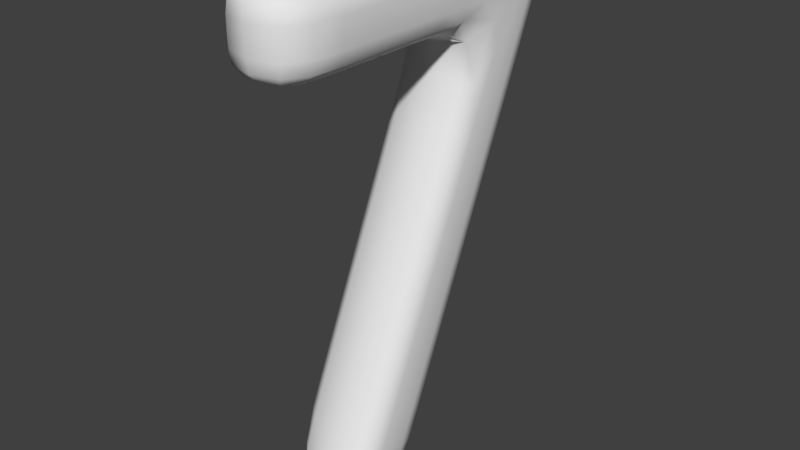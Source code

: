 # Source: Number7.blend  (saved by Blender 2.79.0; exported with 4.5.12 LTS)
import bpy
from mathutils import Matrix  # noqa: F401  (used for matrix-valued properties, if any)

bpy.ops.wm.read_factory_settings(use_empty=True)
scene = bpy.context.scene
scene.name = 'Scene'

# ---- collections
col_collection_1 = bpy.data.collections.new('Collection 1'); scene.collection.children.link(col_collection_1)

# ---- world
world_world = bpy.data.worlds.new('World'); scene.world = world_world
world_world.color = (0.05088, 0.05088, 0.05088)
world_world.use_sun_shadow = False
world_world.sun_shadow_jitter_overblur = 0.0
world_world.cycles.sampling_method = 'MANUAL'

# ---- meshes
me_cube = bpy.data.meshes.new('Cube')
me_cube.from_pydata([(-0.5457, 1.869, -0.1614), (0.0, 2.036, -0.2352), (0.5457, 1.18, 0.1403), (0.0, 1.015, 0.2151), (-0.5103, 0.3332, -3.624), (-0.5457, 2.296, 2.729), (0.0, -0.613, -3.871), (0.5103, -0.5126, -3.614), (0.0, -0.6092, -3.434), (0.0, 0.4892, -3.695), (0.0, 2.376, 2.914), (-0.5103, -1.05, 2.033), (0.0, 3.283, 2.656), (0.5103, 3.105, 2.671), (0.5457, 2.335, 0.8889), (0.0, 2.501, 0.816), (0.0, 1.453, 1.257), (-0.5473, 1.644, 1.192), (0.0, -1.425, 2.744), (0.0, -1.017, 2.908), (0.0, -1.053, 1.87), (0.5103, -1.026, 2.745), (0.5103, -1.05, 2.033), (0.5457, -1.04, 2.389), (0.0, -1.413, 2.034), (-3.725e-09, -1.445, 2.389), (0.5457, 2.681, 1.679), (0.5457, 2.902, 2.193), (0.0, 2.852, 1.619), (0.0, 3.082, 2.156), (-0.5103, -1.026, 2.745), (-0.5457, -1.04, 2.389), (-0.5792, 1.949, 1.932), (-0.5821, 2.129, 2.347), (-0.5457, 2.902, 2.193), (-0.5821, 2.529, 2.27), (-0.5457, 2.681, 1.679), (-0.5821, 2.327, 1.805), (0.5821, 2.129, 2.347), (0.5821, 2.529, 2.27), (0.5792, 1.949, 1.932), (0.5821, 2.327, 1.805), (-0.5457, 2.335, 0.8889), (-0.5821, 1.99, 1.04), (0.5473, 1.644, 1.192), (0.5821, 1.99, 1.04), (0.5457, 2.296, 2.729), (0.5457, 2.715, 2.701), (0.0, 3.197, 2.889), (-3.725e-09, 2.806, 2.909), (0.5103, 0.298, -3.688), (0.5457, -0.1118, -3.66), (0.0, 0.1466, -4.033), (-3.725e-09, -0.2447, -3.978), (-0.5103, 3.105, 2.671), (-0.5457, 2.715, 2.701), (-0.5103, -0.3635, -3.341), (-0.5457, -0.01305, -3.479), (0.5457, 1.869, -0.162), (0.5821, 1.525, -0.01088), (-0.5457, 1.182, 0.1431), (-0.5821, 1.526, -0.009128), (-0.5821, 1.505, 2.386), (-0.5821, 0.6578, 2.389), (-0.5821, -0.2048, 2.389), (-0.5457, 1.641, 2.744), (-0.5457, 0.7523, 2.745), (-0.5457, -0.1523, 2.745), (0.5821, 1.505, 2.386), (0.5821, 0.6578, 2.389), (0.5821, -0.2048, 2.389), (0.5473, 1.369, 2.026), (0.5457, 0.5633, 2.033), (0.5457, -0.2572, 2.032), (0.5457, 1.641, 2.744), (0.5457, 0.7523, 2.745), (0.5457, -0.1523, 2.745), (-3.725e-09, 1.283, 1.828), (-3.725e-09, 0.5176, 1.86), (-3.725e-09, -0.2826, 1.86), (0.0, 1.707, 2.917), (0.0, 0.798, 2.917), (0.0, -0.1269, 2.918), (-0.5473, 1.369, 2.026), (-0.5457, 0.5633, 2.033), (-0.5457, -0.2572, 2.032), (-0.5821, 1.103, -0.9634), (-0.5821, 0.7261, -1.813), (-0.5821, 0.3526, -2.656), (-0.5457, 0.758, -0.8129), (-0.5457, 0.3795, -1.666), (-0.5457, 0.004127, -2.512), (0.5821, 1.086, -0.9932), (0.5821, 0.6801, -1.897), (0.5821, 0.2759, -2.796), (0.5457, 1.441, -1.126), (0.5457, 1.054, -1.995), (0.5457, 0.6692, -2.858), (0.0, 1.612, -1.19), (-3.725e-09, 1.235, -2.041), (-3.725e-09, 0.861, -2.885), (0.0, 0.5767, -0.7666), (3.725e-09, 0.1711, -1.669), (3.725e-09, -0.2325, -2.567), (0.5457, 0.7331, -0.8583), (0.5457, 0.3096, -1.794), (0.5457, -0.1125, -2.725), (-0.5457, 1.446, -1.116), (-0.5457, 1.07, -1.965), (-0.5457, 0.6963, -2.808), (-0.5457, 0.9604, -0.3565), (-0.3706, 1.059, 0.197), (-0.5457, 2.103, 0.3666), (-0.3706, 1.992, -0.2158), (0.0, 1.814, -0.7344), (0.0, 2.27, 0.2929), (0.3706, 1.992, -0.216), (0.5457, 1.646, -0.6641), (0.5457, 1.416, 0.6708), (0.3706, 1.058, 0.1948), (0.0, 0.7889, -0.2923), (0.0, 1.248, 0.7438), (-0.3497, -0.51, -3.673), (0.0, 0.3198, -3.952), (0.3497, 0.1717, -3.962), (0.0, -0.687, -3.729), (-0.3497, 0.4559, -3.664), (-0.3706, 0.6305, -0.7674), (0.3497, -0.6182, -3.538), (0.3706, 1.567, -1.174), (-0.3497, 3.17, 2.834), (0.0, 3.3, 2.821), (0.3706, 2.355, 2.865), (0.0, 2.091, 2.916), (-0.5457, 2.017, 2.739), (-0.3706, 2.457, 0.8352), (0.5457, 2.017, 2.739), (0.3706, 2.457, 0.8352), (-0.3799, 1.505, 1.25), (-0.3706, 2.807, 1.635), (0.3799, 1.505, 1.25), (0.3706, 2.807, 1.635), (0.5573, 1.822, 1.635), (0.0, 2.702, 1.272), (0.0, 1.515, 1.665), (-0.5457, 2.534, 1.342), (0.0, -1.31, 2.861), (-0.3497, -1.325, 2.74), (0.3497, -1.325, 2.74), (0.0, -1.309, 1.917), (-0.3497, -1.044, 1.911), (-0.3706, 1.69, 2.871), (0.3706, 1.69, 2.871), (0.3497, -1.044, 1.911), (-0.5573, 1.702, 1.985), (-0.5821, 1.864, 2.374), (0.5573, 1.702, 1.985), (0.5821, 1.864, 2.374), (-0.3497, 3.236, 2.654), (-0.3706, 3.035, 2.166), (0.3497, 3.236, 2.654), (0.3706, 3.035, 2.166), (-0.3497, -1.321, 2.038), (-0.3706, -1.339, 2.389), (0.3497, -1.321, 2.038), (0.3706, -1.339, 2.389), (0.5434, -1.046, 2.205), (0.5434, -1.034, 2.572), (-5.588e-09, -1.439, 2.205), (-5.588e-09, -1.447, 2.572), (0.5821, 2.043, 2.148), (0.5798, 2.215, 2.543), (0.0, 2.971, 1.895), (0.0, 3.191, 2.414), (-0.5434, -1.034, 2.572), (-0.5434, -1.046, 2.205), (-0.5457, 2.795, 1.944), (-0.5434, 3.007, 2.44), (-0.5457, 1.648, -0.6605), (-0.5821, 1.304, -0.5082), (-0.5457, 1.416, 0.671), (-0.5821, 1.76, 0.5188), (0.5457, 0.9517, -0.3723), (0.5821, 1.299, -0.5185), (0.5457, 2.103, 0.3665), (0.5821, 1.759, 0.5187), (-0.3497, 0.1984, -3.913), (-0.3706, -0.1606, -3.804), (0.3497, -0.6194, -3.872), (0.3706, -0.2331, -3.937), (-0.3706, 2.355, 2.865), (-0.3706, 2.782, 2.855), (0.3497, 3.17, 2.834), (0.3706, 2.782, 2.855), (0.5457, 2.534, 1.342), (0.5821, 2.187, 1.485), (-0.5573, 1.822, 1.635), (-0.5821, 2.187, 1.485), (0.5457, 2.795, 1.944), (0.5821, 2.432, 2.046), (0.5434, 3.007, 2.44), (0.5798, 2.625, 2.491), (-0.5821, 2.043, 2.148), (-0.5821, 2.432, 2.046), (-0.5798, 2.215, 2.543), (-0.5798, 2.625, 2.491), (-0.5798, 2.72, 2.23), (-0.5821, 2.335, 2.309), (-0.5798, 2.509, 1.74), (-0.5821, 2.144, 1.869), (0.5821, 2.335, 2.309), (0.5798, 2.72, 2.23), (0.5821, 2.144, 1.869), (0.5798, 2.509, 1.74), (-0.5798, 2.167, 0.9621), (-0.5798, 1.813, 1.117), (0.5798, 1.813, 1.117), (0.5798, 2.167, 0.9621), (0.5457, 2.512, 2.715), (0.5434, 2.917, 2.686), (-5.588e-09, 3.011, 2.906), (-5.588e-09, 2.598, 2.912), (0.5434, 0.09898, -3.676), (0.5434, -0.3221, -3.643), (-5.588e-09, -0.0472, -4.018), (-5.588e-09, -0.4406, -3.934), (-0.5434, 2.917, 2.686), (-0.5457, 2.512, 2.715), (-0.5434, -0.1914, -3.404), (-0.5434, 0.1649, -3.555), (0.5798, 1.702, -0.0886), (0.5798, 1.348, 0.06684), (-0.5798, 1.349, 0.06918), (-0.5798, 1.702, -0.08743), (-0.3799, 1.312, 1.877), (-0.3706, 0.5296, 1.906), (-0.3706, -0.2759, 1.905), (-0.3497, -1.009, 2.867), (-0.3706, -0.1336, 2.873), (-0.3706, 0.786, 2.872), (0.3497, -1.009, 2.867), (0.3706, -0.1336, 2.873), (0.3706, 0.786, 2.872), (0.3799, 1.312, 1.877), (0.3706, 0.5296, 1.906), (0.3706, -0.2759, 1.905), (0.5798, 1.436, 2.203), (0.5798, 0.6092, 2.206), (0.5798, -0.2317, 2.206), (0.5798, 1.575, 2.57), (0.5798, 0.7063, 2.572), (0.5798, -0.1778, 2.572), (-0.5798, 1.575, 2.57), (-0.5798, 0.7063, 2.572), (-0.5798, -0.1778, 2.572), (-0.5798, 1.436, 2.203), (-0.5798, 0.6092, 2.206), (-0.5798, -0.2317, 2.206), (-0.5821, 1.088, 2.389), (-0.5821, 0.2265, 2.389), (-0.5798, -0.6343, 2.389), (-0.5457, 1.204, 2.745), (-0.5457, 0.3, 2.745), (-0.5434, -0.6028, 2.746), (0.5821, 1.088, 2.389), (0.5821, 0.2265, 2.389), (0.5798, -0.6343, 2.389), (0.5457, 0.9727, 2.033), (0.5457, 0.1531, 2.033), (0.5434, -0.6658, 2.032), (0.5457, 1.204, 2.745), (0.5457, 0.3, 2.745), (0.5434, -0.6028, 2.746), (-5.588e-09, 0.9152, 1.859), (-5.588e-09, 0.1175, 1.86), (-5.588e-09, -0.6811, 1.86), (0.0, 1.259, 2.917), (0.0, 0.3355, 2.918), (0.0, -0.5876, 2.918), (-0.5457, 0.9727, 2.033), (-0.5457, 0.1531, 2.033), (-0.5434, -0.6658, 2.032), (-0.3706, 1.569, -1.17), (-0.3706, 1.192, -2.02), (-0.3706, 0.8189, -2.863), (-0.3497, -0.5054, -3.332), (-0.3706, -0.1415, -2.5), (-0.3706, 0.2431, -1.637), (0.3706, 0.6116, -0.8019), (0.3706, 0.1901, -1.734), (0.3706, -0.2298, -2.661), (0.3497, 0.4429, -3.688), (0.3706, 0.8096, -2.88), (0.3706, 1.187, -2.03), (0.5798, 1.268, -1.062), (0.5798, 0.8721, -1.948), (0.5798, 0.4781, -2.828), (0.5798, 0.9043, -0.9246), (0.5798, 0.4883, -1.846), (0.5798, 0.07408, -2.764), (-0.5798, 0.9259, -0.8852), (-0.5798, 0.5492, -1.735), (-0.5798, 0.1756, -2.578), (-0.5798, 1.279, -1.042), (-0.5798, 0.9028, -1.891), (-0.5798, 0.5293, -2.734), (-0.5821, 0.913, -1.391), (-0.5821, 0.5394, -2.235), (-0.5798, 0.1664, -3.076), (-0.5457, 0.5674, -1.243), (-0.5457, 0.1918, -2.089), (-0.5434, -0.1833, -2.935), (0.5821, 0.8823, -1.447), (0.5821, 0.478, -2.347), (0.5798, 0.07489, -3.243), (0.5457, 1.246, -1.563), (0.5457, 0.8613, -2.427), (0.5434, 0.4778, -3.287), (-5.588e-09, 1.422, -1.618), (-5.588e-09, 1.048, -2.463), (-5.588e-09, 0.6739, -3.305), (5.588e-09, 0.373, -1.22), (5.588e-09, -0.0307, -2.118), (5.588e-09, -0.4327, -3.014), (0.5457, 0.5207, -1.328), (0.5457, 0.09855, -2.26), (0.5434, -0.3223, -3.189), (-0.5457, 1.257, -1.544), (-0.5457, 0.8831, -2.387), (-0.5434, 0.5102, -3.228), (-0.3706, 0.8361, -0.3051), (-0.3714, 1.292, 0.7259), (-0.3706, 1.771, -0.7149), (-0.3706, 2.226, 0.3123), (0.3706, 0.8294, -0.3173), (0.3714, 1.292, 0.7257), (0.3706, 1.77, -0.7161), (0.3706, 2.226, 0.3122), (-0.2823, -0.6039, -3.606), (-0.2823, 0.3257, -3.899), (0.2823, -0.6994, -3.781), (0.2823, 0.3126, -3.923), (-0.3706, 2.072, 2.869), (-0.2823, 3.273, 2.8), (0.3706, 2.072, 2.869), (0.2823, 3.273, 2.8), (-0.4195, 1.601, 1.717), (-0.3706, 2.658, 1.291), (0.4195, 1.601, 1.717), (0.3706, 2.658, 1.291), (-0.2823, -1.269, 2.844), (0.2823, -1.269, 2.844), (-0.2823, -1.272, 1.933), (0.2823, -1.272, 1.933), (-0.5806, 1.785, 2.185), (-0.5798, 1.943, 2.562), (0.5806, 1.785, 2.185), (0.5798, 1.943, 2.562), (-0.3689, 3.143, 2.42), (-0.3706, 2.925, 1.908), (0.3689, 3.143, 2.42), (0.3706, 2.925, 1.908), (-0.3689, -1.336, 2.206), (-0.3689, -1.339, 2.572), (0.3689, -1.336, 2.206), (0.3689, -1.339, 2.572), (-0.5798, 1.481, -0.5865), (-0.5798, 1.128, -0.4299), (-0.5798, 1.583, 0.597), (-0.5798, 1.936, 0.4405), (0.5798, 1.12, -0.4436), (0.5798, 1.477, -0.5934), (0.5798, 1.936, 0.4405), (0.5798, 1.583, 0.5969), (-0.3689, 0.02354, -3.868), (-0.3689, -0.3439, -3.739), (0.3689, -0.4396, -3.914), (0.3689, -0.02502, -3.956), (-0.3706, 2.575, 2.86), (-0.3689, 2.986, 2.848), (0.3689, 2.986, 2.848), (0.3706, 2.575, 2.86), (0.5798, 2.365, 1.411), (0.5806, 2.007, 1.559), (-0.5806, 2.007, 1.559), (-0.5798, 2.365, 1.411), (0.5798, 2.619, 1.994), (0.5821, 2.244, 2.099), (0.5775, 2.821, 2.465), (0.5798, 2.426, 2.518), (-0.5821, 2.244, 2.099), (-0.5798, 2.619, 1.994), (-0.5798, 2.426, 2.518), (-0.5775, 2.821, 2.465), (-0.3714, 0.9311, 1.904), (-0.3706, 0.1268, 1.905), (-0.3689, -0.6759, 1.905), (-0.3689, -0.5902, 2.872), (-0.3706, 0.3262, 2.872), (-0.3706, 1.245, 2.872), (0.3689, -0.5902, 2.872), (0.3706, 0.3262, 2.872), (0.3706, 1.245, 2.872), (0.3714, 0.9311, 1.904), (0.3706, 0.1268, 1.905), (0.3689, -0.6759, 1.905), (0.5798, 1.029, 2.206), (0.5798, 0.1887, 2.206), (0.5775, -0.6505, 2.205), (0.5798, 1.147, 2.572), (0.5798, 0.2643, 2.572), (0.5775, -0.6181, 2.572), (-0.5798, 1.147, 2.572), (-0.5798, 0.2643, 2.572), (-0.5775, -0.6181, 2.572), (-0.5798, 1.029, 2.206), (-0.5798, 0.1887, 2.206), (-0.5775, -0.6505, 2.205), (-0.3706, 1.379, -1.598), (-0.3706, 1.006, -2.441), (-0.3689, 0.6328, -3.281), (-0.3689, -0.3323, -2.929), (-0.3706, 0.05082, -2.068), (-0.3706, 0.4356, -1.205), (0.3706, 0.4002, -1.27), (0.3706, -0.01987, -2.198), (0.3689, -0.4373, -3.121), (0.3689, 0.6216, -3.302), (0.3706, 0.9982, -2.455), (0.3706, 1.376, -1.605), (0.5798, 1.069, -1.507), (0.5798, 0.6751, -2.388), (0.5775, 0.282, -3.266), (0.5798, 0.6955, -1.388), (0.5798, 0.2812, -2.305), (0.5775, -0.1319, -3.22), (-0.5798, 0.7362, -1.313), (-0.5798, 0.3624, -2.157), (-0.5775, -0.01078, -2.999), (-0.5798, 1.09, -1.47), (-0.5798, 0.7161, -2.313), (-0.5775, 0.3431, -3.154)], [], [(0, 178, 366, 233), (0, 233, 369, 112), (0, 112, 333, 113), (0, 113, 332, 178), (1, 114, 332, 113), (1, 113, 333, 115), (1, 115, 337, 116), (1, 116, 336, 114), (2, 182, 370, 231), (2, 231, 373, 118), (2, 118, 335, 119), (2, 119, 334, 182), (3, 120, 334, 119), (3, 119, 335, 121), (3, 121, 331, 111), (3, 111, 330, 120), (4, 229, 441, 329), (4, 329, 420, 126), (4, 126, 339, 186), (4, 186, 374, 229), (5, 227, 392, 204), (5, 204, 355, 134), (5, 134, 342, 190), (5, 190, 378, 227), (6, 122, 375, 225), (6, 225, 376, 188), (6, 188, 340, 125), (6, 125, 338, 122), (7, 223, 435, 326), (7, 326, 426, 128), (7, 128, 340, 188), (7, 188, 376, 223), (8, 128, 426, 323), (8, 323, 421, 285), (8, 285, 338, 125), (8, 125, 340, 128), (9, 126, 420, 320), (9, 320, 427, 291), (9, 291, 341, 123), (9, 123, 339, 126), (10, 132, 381, 221), (10, 221, 378, 190), (10, 190, 342, 133), (10, 133, 344, 132), (11, 175, 417, 281), (11, 281, 396, 150), (11, 150, 352, 162), (11, 162, 362, 175), (12, 160, 360, 173), (12, 173, 358, 158), (12, 158, 343, 131), (12, 131, 345, 160), (13, 219, 388, 200), (13, 200, 360, 160), (13, 160, 345, 192), (13, 192, 380, 219), (14, 217, 372, 184), (14, 184, 337, 137), (14, 137, 349, 194), (14, 194, 382, 217), (15, 137, 337, 115), (15, 115, 333, 135), (15, 135, 347, 143), (15, 143, 349, 137), (16, 138, 331, 121), (16, 121, 335, 140), (16, 140, 348, 144), (16, 144, 346, 138), (17, 215, 368, 180), (17, 180, 331, 138), (17, 138, 346, 196), (17, 196, 384, 215), (18, 147, 363, 169), (18, 169, 365, 148), (18, 148, 351, 146), (18, 146, 350, 147), (19, 240, 400, 278), (19, 278, 397, 237), (19, 237, 350, 146), (19, 146, 351, 240), (20, 150, 396, 275), (20, 275, 405, 153), (20, 153, 353, 149), (20, 149, 352, 150), (21, 167, 411, 272), (21, 272, 400, 240), (21, 240, 351, 148), (21, 148, 365, 167), (22, 153, 405, 269), (22, 269, 408, 166), (22, 166, 364, 164), (22, 164, 353, 153), (23, 166, 408, 266), (23, 266, 411, 167), (23, 167, 365, 165), (23, 165, 364, 166), (24, 162, 352, 149), (24, 149, 353, 164), (24, 164, 364, 168), (24, 168, 362, 162), (25, 163, 362, 168), (25, 168, 364, 165), (25, 165, 365, 169), (25, 169, 363, 163), (26, 213, 382, 194), (26, 194, 349, 141), (26, 141, 361, 198), (26, 198, 386, 213), (27, 211, 386, 198), (27, 198, 361, 161), (27, 161, 360, 200), (27, 200, 388, 211), (28, 141, 349, 143), (28, 143, 347, 139), (28, 139, 359, 172), (28, 172, 361, 141), (29, 161, 361, 172), (29, 172, 359, 159), (29, 159, 358, 173), (29, 173, 360, 161), (30, 237, 397, 263), (30, 263, 414, 174), (30, 174, 363, 147), (30, 147, 350, 237), (31, 174, 414, 260), (31, 260, 417, 175), (31, 175, 362, 163), (31, 163, 363, 174), (32, 209, 384, 196), (32, 196, 346, 154), (32, 154, 354, 202), (32, 202, 390, 209), (33, 207, 390, 202), (33, 202, 354, 155), (33, 155, 355, 204), (33, 204, 392, 207), (34, 159, 359, 176), (34, 176, 391, 206), (34, 206, 393, 177), (34, 177, 358, 159), (35, 206, 391, 203), (35, 203, 390, 207), (35, 207, 392, 205), (35, 205, 393, 206), (36, 139, 347, 145), (36, 145, 385, 208), (36, 208, 391, 176), (36, 176, 359, 139), (37, 208, 385, 197), (37, 197, 384, 209), (37, 209, 390, 203), (37, 203, 391, 208), (38, 157, 356, 170), (38, 170, 387, 210), (38, 210, 389, 171), (38, 171, 357, 157), (39, 210, 387, 199), (39, 199, 386, 211), (39, 211, 388, 201), (39, 201, 389, 210), (40, 156, 348, 142), (40, 142, 383, 212), (40, 212, 387, 170), (40, 170, 356, 156), (41, 212, 383, 195), (41, 195, 382, 213), (41, 213, 386, 199), (41, 199, 387, 212), (42, 135, 333, 112), (42, 112, 369, 214), (42, 214, 385, 145), (42, 145, 347, 135), (43, 214, 369, 181), (43, 181, 368, 215), (43, 215, 384, 197), (43, 197, 385, 214), (44, 140, 335, 118), (44, 118, 373, 216), (44, 216, 383, 142), (44, 142, 348, 140), (45, 216, 373, 185), (45, 185, 372, 217), (45, 217, 382, 195), (45, 195, 383, 216), (46, 136, 357, 171), (46, 171, 389, 218), (46, 218, 381, 132), (46, 132, 344, 136), (47, 218, 389, 201), (47, 201, 388, 219), (47, 219, 380, 193), (47, 193, 381, 218), (48, 192, 345, 131), (48, 131, 343, 130), (48, 130, 379, 220), (48, 220, 380, 192), (49, 193, 380, 220), (49, 220, 379, 191), (49, 191, 378, 221), (49, 221, 381, 193), (50, 291, 427, 317), (50, 317, 432, 222), (50, 222, 377, 124), (50, 124, 341, 291), (51, 222, 432, 314), (51, 314, 435, 223), (51, 223, 376, 189), (51, 189, 377, 222), (52, 186, 339, 123), (52, 123, 341, 124), (52, 124, 377, 224), (52, 224, 374, 186), (53, 187, 374, 224), (53, 224, 377, 189), (53, 189, 376, 225), (53, 225, 375, 187), (54, 158, 358, 177), (54, 177, 393, 226), (54, 226, 379, 130), (54, 130, 343, 158), (55, 226, 393, 205), (55, 205, 392, 227), (55, 227, 378, 191), (55, 191, 379, 226), (56, 285, 421, 311), (56, 311, 438, 228), (56, 228, 375, 122), (56, 122, 338, 285), (57, 228, 438, 308), (57, 308, 441, 229), (57, 229, 374, 187), (57, 187, 375, 228), (58, 117, 336, 116), (58, 116, 337, 184), (58, 184, 372, 230), (58, 230, 371, 117), (59, 183, 371, 230), (59, 230, 372, 185), (59, 185, 373, 231), (59, 231, 370, 183), (60, 110, 330, 111), (60, 111, 331, 180), (60, 180, 368, 232), (60, 232, 367, 110), (61, 179, 367, 232), (61, 232, 368, 181), (61, 181, 369, 233), (61, 233, 366, 179), (62, 252, 355, 155), (62, 155, 354, 255), (62, 255, 415, 258), (62, 258, 412, 252), (63, 253, 412, 258), (63, 258, 415, 256), (63, 256, 416, 259), (63, 259, 413, 253), (64, 254, 413, 259), (64, 259, 416, 257), (64, 257, 417, 260), (64, 260, 414, 254), (65, 151, 342, 134), (65, 134, 355, 252), (65, 252, 412, 261), (65, 261, 399, 151), (66, 239, 399, 261), (66, 261, 412, 253), (66, 253, 413, 262), (66, 262, 398, 239), (67, 238, 398, 262), (67, 262, 413, 254), (67, 254, 414, 263), (67, 263, 397, 238), (68, 246, 356, 157), (68, 157, 357, 249), (68, 249, 409, 264), (68, 264, 406, 246), (69, 247, 406, 264), (69, 264, 409, 250), (69, 250, 410, 265), (69, 265, 407, 247), (70, 248, 407, 265), (70, 265, 410, 251), (70, 251, 411, 266), (70, 266, 408, 248), (71, 243, 348, 156), (71, 156, 356, 246), (71, 246, 406, 267), (71, 267, 403, 243), (72, 244, 403, 267), (72, 267, 406, 247), (72, 247, 407, 268), (72, 268, 404, 244), (73, 245, 404, 268), (73, 268, 407, 248), (73, 248, 408, 269), (73, 269, 405, 245), (74, 249, 357, 136), (74, 136, 344, 152), (74, 152, 402, 270), (74, 270, 409, 249), (75, 250, 409, 270), (75, 270, 402, 242), (75, 242, 401, 271), (75, 271, 410, 250), (76, 251, 410, 271), (76, 271, 401, 241), (76, 241, 400, 272), (76, 272, 411, 251), (77, 234, 346, 144), (77, 144, 348, 243), (77, 243, 403, 273), (77, 273, 394, 234), (78, 235, 394, 273), (78, 273, 403, 244), (78, 244, 404, 274), (78, 274, 395, 235), (79, 236, 395, 274), (79, 274, 404, 245), (79, 245, 405, 275), (79, 275, 396, 236), (80, 152, 344, 133), (80, 133, 342, 151), (80, 151, 399, 276), (80, 276, 402, 152), (81, 242, 402, 276), (81, 276, 399, 239), (81, 239, 398, 277), (81, 277, 401, 242), (82, 241, 401, 277), (82, 277, 398, 238), (82, 238, 397, 278), (82, 278, 400, 241), (83, 255, 354, 154), (83, 154, 346, 234), (83, 234, 394, 279), (83, 279, 415, 255), (84, 256, 415, 279), (84, 279, 394, 235), (84, 235, 395, 280), (84, 280, 416, 256), (85, 257, 416, 280), (85, 280, 395, 236), (85, 236, 396, 281), (85, 281, 417, 257), (86, 300, 367, 179), (86, 179, 366, 303), (86, 303, 439, 306), (86, 306, 436, 300), (87, 301, 436, 306), (87, 306, 439, 304), (87, 304, 440, 307), (87, 307, 437, 301), (88, 302, 437, 307), (88, 307, 440, 305), (88, 305, 441, 308), (88, 308, 438, 302), (89, 127, 330, 110), (89, 110, 367, 300), (89, 300, 436, 309), (89, 309, 423, 127), (90, 287, 423, 309), (90, 309, 436, 301), (90, 301, 437, 310), (90, 310, 422, 287), (91, 286, 422, 310), (91, 310, 437, 302), (91, 302, 438, 311), (91, 311, 421, 286), (92, 294, 371, 183), (92, 183, 370, 297), (92, 297, 433, 312), (92, 312, 430, 294), (93, 295, 430, 312), (93, 312, 433, 298), (93, 298, 434, 313), (93, 313, 431, 295), (94, 296, 431, 313), (94, 313, 434, 299), (94, 299, 435, 314), (94, 314, 432, 296), (95, 129, 336, 117), (95, 117, 371, 294), (95, 294, 430, 315), (95, 315, 429, 129), (96, 293, 429, 315), (96, 315, 430, 295), (96, 295, 431, 316), (96, 316, 428, 293), (97, 292, 428, 316), (97, 316, 431, 296), (97, 296, 432, 317), (97, 317, 427, 292), (98, 282, 332, 114), (98, 114, 336, 129), (98, 129, 429, 318), (98, 318, 418, 282), (99, 283, 418, 318), (99, 318, 429, 293), (99, 293, 428, 319), (99, 319, 419, 283), (100, 284, 419, 319), (100, 319, 428, 292), (100, 292, 427, 320), (100, 320, 420, 284), (101, 288, 334, 120), (101, 120, 330, 127), (101, 127, 423, 321), (101, 321, 424, 288), (102, 289, 424, 321), (102, 321, 423, 287), (102, 287, 422, 322), (102, 322, 425, 289), (103, 290, 425, 322), (103, 322, 422, 286), (103, 286, 421, 323), (103, 323, 426, 290), (104, 297, 370, 182), (104, 182, 334, 288), (104, 288, 424, 324), (104, 324, 433, 297), (105, 298, 433, 324), (105, 324, 424, 289), (105, 289, 425, 325), (105, 325, 434, 298), (106, 299, 434, 325), (106, 325, 425, 290), (106, 290, 426, 326), (106, 326, 435, 299), (107, 303, 366, 178), (107, 178, 332, 282), (107, 282, 418, 327), (107, 327, 439, 303), (108, 304, 439, 327), (108, 327, 418, 283), (108, 283, 419, 328), (108, 328, 440, 304), (109, 305, 440, 328), (109, 328, 419, 284), (109, 284, 420, 329), (109, 329, 441, 305)])
me_cube.polygons.foreach_set('use_smooth', [True] * 440)
me_cube.use_remesh_preserve_volume = False
me_cube.use_remesh_preserve_attributes = False
me_cube.use_mirror_vertex_groups = False
me_cube.update()

# ---- objects
ob_cube = bpy.data.objects.new('Cube', me_cube)

# ---- transforms, parenting, visibility, modifiers, constraints
ob_cube.location = (0.007776, -0.02617, 4.134)
ob_cube.lineart.crease_threshold = 0.0

# ---- collection membership
col_collection_1.objects.link(ob_cube)

# ---- scene / render settings (as saved in the file)
scene.frame_start = 1; scene.frame_end = 250; scene.frame_set(1)
scene.render.engine = 'BLENDER_EEVEE_NEXT'
scene.render.resolution_percentage = 50
scene.render.dither_intensity = 0.0
scene.cycles.use_denoising = False
scene.cycles.samples = 128
scene.cycles.sampling_pattern = 'TABULATED_SOBOL'
scene.cycles.use_adaptive_sampling = False
scene.cycles.use_light_tree = False
scene.cycles.blur_glossy = 0.0
scene.cycles.sample_clamp_indirect = 0.0
scene.view_settings.view_transform = 'Standard'
bpy.context.view_layer.update()

# ---- added for rendering (the .blend has no active camera and no usable light): camera, sun
cam_auto = bpy.data.cameras.new('AutoCamera')
cam_auto.lens = 50.0
cam_auto.sensor_width = 36.0
cam_auto.clip_end = 1000.0
ob_auto_camera = bpy.data.objects.new('AutoCamera', cam_auto)
scene.collection.objects.link(ob_auto_camera)
ob_auto_camera.location = (7.87028, -8.53443, 9.86642)
ob_auto_camera.rotation_euler = (1.09748, -7.21219e-08, 0.694738)
scene.camera = ob_auto_camera
light_auto_sun = bpy.data.lights.new('AutoSun', 'SUN')
light_auto_sun.energy = 3.0
light_auto_sun.angle = 0.0523599
ob_auto_sun = bpy.data.objects.new('AutoSun', light_auto_sun)
scene.collection.objects.link(ob_auto_sun)
ob_auto_sun.rotation_euler = (0.872665, 0.174533, 0.523599)
bpy.context.view_layer.update()
